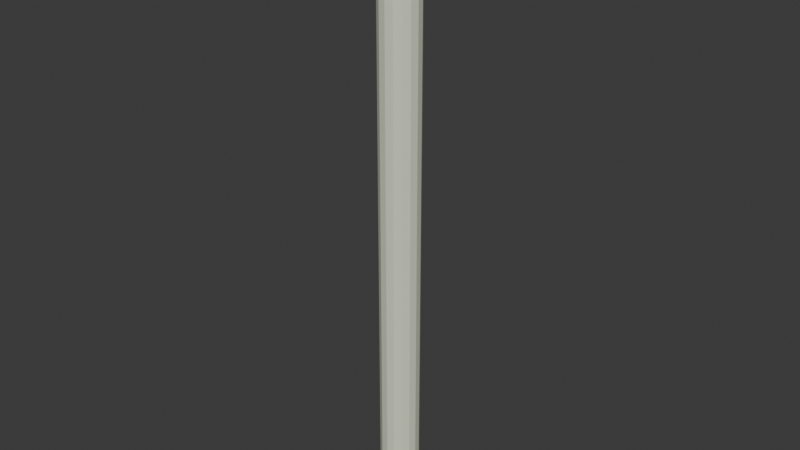 # Source: strawL.blend  (saved by Blender 4.5.90; exported with 4.5.12 LTS)
import bpy
from mathutils import Matrix  # noqa: F401  (used for matrix-valued properties, if any)

bpy.ops.wm.read_factory_settings(use_empty=True)
scene = bpy.context.scene
scene.name = 'Scene'

# ---- collections
col_collection = bpy.data.collections.new('Collection'); scene.collection.children.link(col_collection)

# ---- materials (node trees are filled in below, after node groups)
mat_material_001 = bpy.data.materials.new('Material.001')

# ---- material node trees
mat_material_001.use_nodes = True; mat_material_001.node_tree.nodes.clear()
_N = mat_material_001.node_tree.nodes; _L = mat_material_001.node_tree.links
n0 = _N.new('ShaderNodeBsdfPrincipled'); n0.name = 'Principled BSDF'; n0.location = (10, 300)
n0.inputs[0].default_value = (0.7477, 0.8019, 0.6248, 1.0)
n0.inputs[2].default_value = 0.3487
n1 = _N.new('ShaderNodeOutputMaterial'); n1.name = 'Material Output'; n1.location = (300, 300)
_L.new(n0.outputs[0], n1.inputs[0])
n1.is_active_output = True

# ---- world
world_world = bpy.data.worlds.new('World'); scene.world = world_world
world_world.use_nodes = True; world_world.node_tree.nodes.clear()
_N = world_world.node_tree.nodes; _L = world_world.node_tree.links
n0 = _N.new('ShaderNodeOutputWorld'); n0.name = 'World Output'; n0.location = (300, 300)
n1 = _N.new('ShaderNodeBackground'); n1.name = 'Background'; n1.location = (10, 300)
n1.inputs[0].default_value = (0.05088, 0.05088, 0.05088, 1.0)
_L.new(n1.outputs[0], n0.inputs[0])
n0.is_active_output = True
world_world.color = (0.05088, 0.05088, 0.05088)
world_world.sun_shadow_jitter_overblur = 0.0

# ---- meshes
me_circle = bpy.data.meshes.new('Circle')
me_circle.from_pydata([(-1.019e-07, -0.9009, 9.537e-07), (0.636, -0.6371, -0.4634), (0.8994, -4.556e-08, -0.6554), (0.636, 0.6371, -0.4634), (9.286e-08, 0.9009, 9.537e-07), (-0.636, 0.6371, 0.4634), (-0.8994, 7.155e-08, 0.6554), (-0.636, -0.6371, 0.4634), (8.439e-09, -0.9024, 27.62), (0.6381, -0.6381, 27.62), (0.9024, 3.501e-08, 27.62), (0.6381, 0.6381, 27.62), (-1.391e-08, 0.9024, 27.62), (-0.6381, 0.6381, 27.62), (-0.9024, -9.694e-09, 27.62), (-0.6381, -0.6381, 27.62), (0.3438, -0.8314, -0.2505), (0.83, -0.3444, -0.6048), (0.83, 0.3444, -0.6048), (0.3438, 0.8314, -0.2505), (-0.3438, 0.8314, 0.2505), (-0.83, 0.3444, 0.6048), (-0.83, -0.3444, 0.6048), (-0.3438, -0.8314, 0.2505), (0.3449, -0.8327, 27.62), (0.8327, -0.3449, 27.62), (0.8327, 0.3449, 27.62), (0.3449, 0.8327, 27.62), (-0.3449, 0.8327, 27.62), (-0.8327, 0.3449, 27.62), (-0.8327, -0.3449, 27.62), (-0.3449, -0.8327, 27.62)], [], [(24, 8, 0, 16), (8, 31, 23, 0), (31, 15, 7, 23), (15, 30, 22, 7), (30, 14, 6, 22), (14, 29, 21, 6), (29, 13, 5, 21), (13, 28, 20, 5), (28, 12, 4, 20), (12, 27, 19, 4), (27, 11, 3, 19), (11, 26, 18, 3), (26, 10, 2, 18), (10, 25, 17, 2), (25, 9, 1, 17), (9, 24, 16, 1)])
me_circle.materials.append(mat_material_001)
me_circle.update()

# ---- objects
ob_circle = bpy.data.objects.new('Circle', me_circle)

# ---- transforms, parenting, visibility, modifiers, constraints
ob_circle.location = (0.0, 0.0, 0.07737)
ob_circle.scale = (0.02759, 0.02759, 0.02759)

# ---- collection membership
col_collection.objects.link(ob_circle)

# ---- scene / render settings (as saved in the file)
scene.frame_start = 1; scene.frame_end = 250; scene.frame_set(1)
scene.render.engine = 'BLENDER_EEVEE_NEXT'
bpy.context.view_layer.update()

# ---- added for rendering (the .blend has no active camera and no usable light): camera, sun
cam_auto = bpy.data.cameras.new('AutoCamera')
cam_auto.lens = 50.0
cam_auto.sensor_width = 36.0
cam_auto.clip_end = 1000.0
ob_auto_camera = bpy.data.objects.new('AutoCamera', cam_auto)
scene.collection.objects.link(ob_auto_camera)
ob_auto_camera.location = (0.724692, -0.869631, 1.02908)
ob_auto_camera.rotation_euler = (1.09748, -7.21219e-08, 0.694738)
scene.camera = ob_auto_camera
light_auto_sun = bpy.data.lights.new('AutoSun', 'SUN')
light_auto_sun.energy = 3.0
light_auto_sun.angle = 0.0523599
ob_auto_sun = bpy.data.objects.new('AutoSun', light_auto_sun)
scene.collection.objects.link(ob_auto_sun)
ob_auto_sun.rotation_euler = (0.872665, 0.174533, 0.523599)
bpy.context.view_layer.update()
